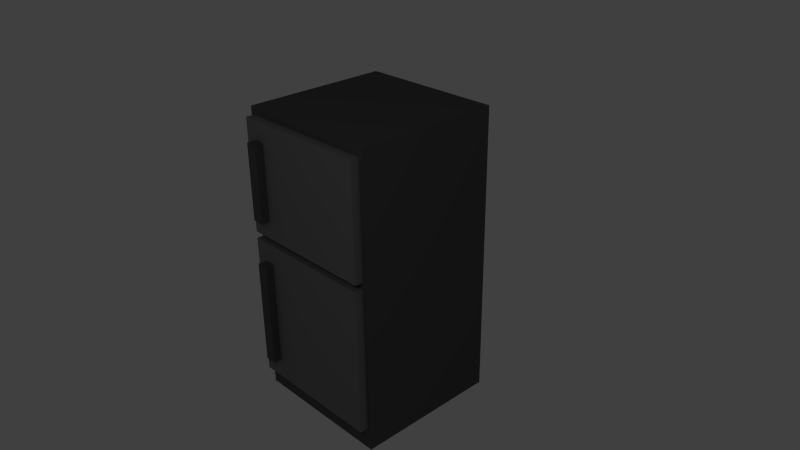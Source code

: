 # Source: fridge.blend  (saved by Blender 2.76.0; exported with 4.5.12 LTS)
import bpy
from mathutils import Matrix  # noqa: F401  (used for matrix-valued properties, if any)

bpy.ops.wm.read_factory_settings(use_empty=True)
scene = bpy.context.scene
scene.name = 'Scene'

# ---- collections
col_collection_1 = bpy.data.collections.new('Collection 1'); scene.collection.children.link(col_collection_1)

# ---- materials (node trees are filled in below, after node groups)
mat_fridge_door = bpy.data.materials.new('Fridge_Door')
mat_fridge_door.alpha_threshold = 0.0
mat_fridge_door.use_transparent_shadow = False
mat_fridge_door.diffuse_color = (0.2, 0.2, 0.2, 1.0)
mat_fridge_door.roughness = 0.5
mat_fridge_box = bpy.data.materials.new('Fridge_Box')
mat_fridge_box.alpha_threshold = 0.0
mat_fridge_box.use_transparent_shadow = False
mat_fridge_box.diffuse_color = (0.1, 0.1, 0.1, 1.0)
mat_fridge_box.roughness = 0.5
mat_fridge_handle = bpy.data.materials.new('Fridge_Handle')
mat_fridge_handle.alpha_threshold = 0.0
mat_fridge_handle.use_transparent_shadow = False
mat_fridge_handle.diffuse_color = (0.1, 0.1, 0.1, 1.0)
mat_fridge_handle.roughness = 0.5

# ---- material node trees

# ---- world
world_world = bpy.data.worlds.new('World'); scene.world = world_world
world_world.color = (0.05088, 0.05088, 0.05088)
world_world.use_sun_shadow = False
world_world.sun_shadow_jitter_overblur = 0.0
world_world.cycles.sampling_method = 'MANUAL'
world_world.cycles.sample_map_resolution = 256

# ---- cameras
cam_camera = bpy.data.cameras.new('Camera')
cam_camera.clip_end = 100.0
cam_camera.lens = 35.0
cam_camera.sensor_width = 32.0
cam_camera.sensor_height = 18.0
cam_camera.ortho_scale = 7.314
cam_camera.dof.focus_distance = 0.0
cam_camera.dof.aperture_fstop = 128.0

# ---- lights
light_lamp = bpy.data.lights.new('Lamp', 'POINT')
light_lamp.transmission_factor = 0.0
light_lamp.cutoff_distance = 30.0
light_lamp.energy = 100.0
light_lamp.shadow_buffer_clip_start = 1.001
light_lamp.shadow_soft_size = 0.1
light_lamp.shadow_maximum_resolution = 0.006
light_lamp.use_absolute_resolution = True
light_lamp.cycles.use_multiple_importance_sampling = False

# ---- meshes
me_cube_003 = bpy.data.meshes.new('Cube.003')
me_cube_003.from_pydata([(-1.0, -1.0, -1.0), (-1.0, -1.0, 1.0), (-1.0, 1.0, -1.0), (-1.0, 1.0, 1.0), (1.0, -1.0, -1.0), (1.0, -1.0, 1.0), (1.0, 1.0, -1.0), (1.0, 1.0, 1.0)], [], [(1, 3, 2, 0), (3, 7, 6, 2), (7, 5, 4, 6), (5, 1, 0, 4), (0, 2, 6, 4), (5, 7, 3, 1)])
me_cube_003.materials.append(mat_fridge_door)
me_cube_003.use_remesh_preserve_volume = False
me_cube_003.use_remesh_preserve_attributes = False
me_cube_003.use_mirror_vertex_groups = False
me_cube_003.update()
me_cube = bpy.data.meshes.new('Cube')
me_cube.from_pydata([(-1.0, -1.0, -1.0), (-1.0, -1.0, 1.0), (-1.0, 1.0, -1.0), (-1.0, 1.0, 1.0), (1.0, -1.0, -1.0), (1.0, -1.0, 1.0), (1.0, 1.0, -1.0), (1.0, 1.0, 1.0)], [], [(1, 3, 2, 0), (3, 7, 6, 2), (7, 5, 4, 6), (5, 1, 0, 4), (0, 2, 6, 4), (5, 7, 3, 1)])
me_cube.materials.append(mat_fridge_box)
me_cube.use_remesh_preserve_volume = False
me_cube.use_remesh_preserve_attributes = False
me_cube.use_mirror_vertex_groups = False
me_cube.update()
me_cube_004 = bpy.data.meshes.new('Cube.004')
me_cube_004.from_pydata([(-1.0, -1.0, -1.0), (-1.0, -1.0, 1.0), (-1.0, 1.0, -1.0), (-1.0, 1.0, 1.0), (1.0, -1.0, -1.0), (1.0, -1.0, 1.0), (1.0, 1.0, -1.0), (1.0, 1.0, 1.0)], [], [(1, 3, 2, 0), (3, 7, 6, 2), (7, 5, 4, 6), (5, 1, 0, 4), (0, 2, 6, 4), (5, 7, 3, 1)])
me_cube_004.materials.append(mat_fridge_door)
me_cube_004.use_remesh_preserve_volume = False
me_cube_004.use_remesh_preserve_attributes = False
me_cube_004.use_mirror_vertex_groups = False
me_cube_004.update()
me_cube_005 = bpy.data.meshes.new('Cube.005')
me_cube_005.from_pydata([(-1.0, -1.0, -1.0), (-1.0, -1.0, 1.0), (-1.0, 1.0, -1.0), (-1.0, 1.0, 1.0), (1.0, -1.0, -1.0), (1.0, -1.0, 1.0), (1.0, 1.0, -1.0), (1.0, 1.0, 1.0)], [], [(1, 3, 2, 0), (3, 7, 6, 2), (7, 5, 4, 6), (5, 1, 0, 4), (0, 2, 6, 4), (5, 7, 3, 1)])
me_cube_005.materials.append(mat_fridge_handle)
me_cube_005.use_remesh_preserve_volume = False
me_cube_005.use_remesh_preserve_attributes = False
me_cube_005.use_mirror_vertex_groups = False
me_cube_005.update()
me_cube_006 = bpy.data.meshes.new('Cube.006')
me_cube_006.from_pydata([(-1.0, -1.0, -1.0), (-1.0, -1.0, 1.0), (-1.0, 1.0, -1.0), (-1.0, 1.0, 1.0), (1.0, -1.0, -1.0), (1.0, -1.0, 1.0), (1.0, 1.0, -1.0), (1.0, 1.0, 1.0)], [], [(1, 3, 2, 0), (3, 7, 6, 2), (7, 5, 4, 6), (5, 1, 0, 4), (0, 2, 6, 4), (5, 7, 3, 1)])
me_cube_006.materials.append(mat_fridge_handle)
me_cube_006.use_remesh_preserve_volume = False
me_cube_006.use_remesh_preserve_attributes = False
me_cube_006.use_mirror_vertex_groups = False
me_cube_006.update()

# ---- objects
ob_cube_001 = bpy.data.objects.new('Cube.001', me_cube_003)
ob_cube = bpy.data.objects.new('Cube', me_cube)
ob_lamp = bpy.data.objects.new('Lamp', light_lamp)
ob_camera = bpy.data.objects.new('Camera', cam_camera)
ob_cube_002 = bpy.data.objects.new('Cube.002', me_cube_004)
ob_cube_003 = bpy.data.objects.new('Cube.003', me_cube_005)
ob_cube_004 = bpy.data.objects.new('Cube.004', me_cube_006)

# ---- transforms, parenting, visibility, modifiers, constraints
ob_cube_001.location = (0.0, -0.1652, 1.14)
ob_cube_001.scale = (0.9496, 0.9496, 0.7597)
ob_cube_001.lineart.crease_threshold = 0.0
ob_cube.location = (0.0, 0.0, 0.0)
ob_cube.scale = (1.0, 1.0, 2.0)
ob_cube.lineart.crease_threshold = 0.0
ob_lamp.location = (4.076, -6.052, 5.904)
ob_lamp.rotation_euler = (0.6503, 0.05522, 1.866)
ob_lamp.lock_rotations_4d = False
ob_lamp.empty_display_type = 'ARROWS'
ob_lamp.color = (0.0, 0.0, 0.0, 0.0)
ob_lamp.lineart.crease_threshold = 0.0
ob_camera.location = (7.481, -6.508, 5.344)
ob_camera.rotation_euler = (1.109, 0.01082, 0.8149)
ob_camera.lock_rotations_4d = False
ob_camera.empty_display_type = 'ARROWS'
ob_camera.color = (0.0, 0.0, 0.0, 0.0)
ob_camera.display_type = 'WIRE'
ob_camera.lineart.crease_threshold = 0.0
ob_cube_002.location = (0.0, -0.1652, -0.7046)
ob_cube_002.scale = (0.9496, 0.9496, 0.992)
ob_cube_002.lineart.crease_threshold = 0.0
ob_cube_003.location = (-0.7152, -0.2849, 1.14)
ob_cube_003.scale = (0.07725, 0.9496, 0.5099)
ob_cube_003.lineart.crease_threshold = 0.0
ob_cube_004.location = (-0.7152, -0.2849, -0.6945)
ob_cube_004.scale = (0.07725, 0.9496, 0.7167)
ob_cube_004.lineart.crease_threshold = 0.0

# ---- collection membership
col_collection_1.objects.link(ob_cube_001)
col_collection_1.objects.link(ob_cube)
col_collection_1.objects.link(ob_lamp)
col_collection_1.objects.link(ob_camera)
col_collection_1.objects.link(ob_cube_002)
col_collection_1.objects.link(ob_cube_003)
col_collection_1.objects.link(ob_cube_004)

# ---- scene / render settings (as saved in the file)
scene.camera = ob_camera
scene.frame_start = 1; scene.frame_end = 250; scene.frame_set(1)
scene.render.engine = 'BLENDER_EEVEE_NEXT'
scene.render.resolution_percentage = 50
scene.render.dither_intensity = 0.0
scene.cycles.use_denoising = False
scene.cycles.samples = 10
scene.cycles.sampling_pattern = 'TABULATED_SOBOL'
scene.cycles.light_sampling_threshold = 0.0
scene.cycles.use_adaptive_sampling = False
scene.cycles.use_light_tree = False
scene.cycles.blur_glossy = 0.0
scene.cycles.pixel_filter_type = 'GAUSSIAN'
scene.cycles.sample_clamp_indirect = 0.0
scene.view_settings.view_transform = 'Standard'
bpy.context.view_layer.update()
